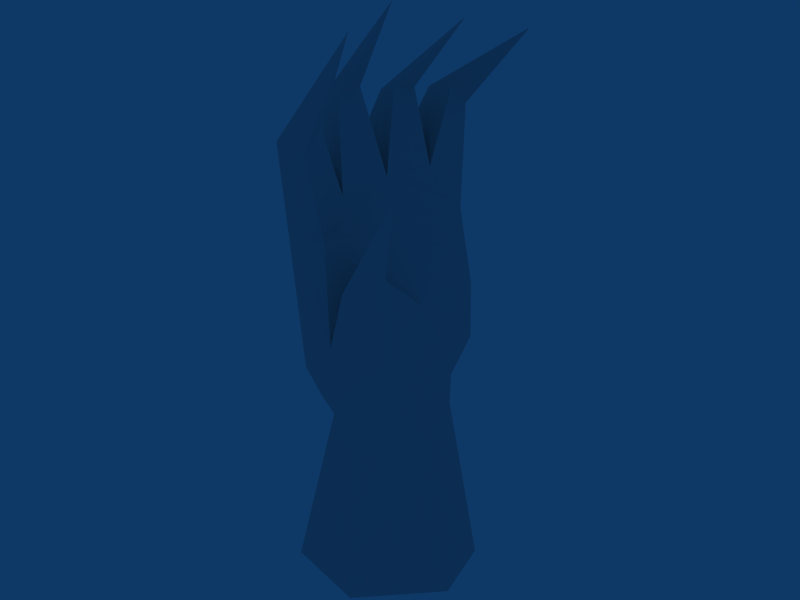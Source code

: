 # Source: paralysis.blend  (saved by Blender 2.49.2; exported with 4.5.12 LTS)
import bpy
from mathutils import Matrix  # noqa: F401  (used for matrix-valued properties, if any)

bpy.ops.wm.read_factory_settings(use_empty=True)
scene = bpy.context.scene
scene.name = 'Scene'

# ---- collections
col_collection_1 = bpy.data.collections.new('Collection 1'); scene.collection.children.link(col_collection_1)

# ---- materials (node trees are filled in below, after node groups)
mat_black = bpy.data.materials.new('black')
mat_black.alpha_threshold = 0.0
mat_black.roughness = 0.5
mat_black.line_color = (0.0, 0.0, 0.0, 1.0)

# ---- material node trees

# ---- world
world_world = bpy.data.worlds.new('World'); scene.world = world_world
world_world.color = (0.05656, 0.2208, 0.4)
world_world.use_sun_shadow = False
world_world.sun_shadow_jitter_overblur = 0.0
world_world.cycles.sampling_method = 'MANUAL'
world_world.cycles.sample_map_resolution = 256

# ---- meshes
me_cube = bpy.data.meshes.new('Cube')
me_cube.from_pydata([(0.07328, 0.04298, -0.1935), (0.08838, -0.02218, -0.1939), (0.02215, -0.09006, -0.1937), (-0.06658, -0.06695, -0.1998), (-0.09097, 0.02408, -0.1998), (-0.01992, 0.07962, -0.2011), (0.04225, -0.01455, -0.02229), (0.04159, 0.03604, -0.02447), (0.01564, -0.06214, -0.02411), (-0.02748, -0.05235, -0.02246), (-0.0457, 0.01897, -0.02046), (-0.007042, 0.06034, -0.02252), (0.03671, 0.04363, 0.0006043), (0.0412, -0.01715, 0.002724), (0.01569, -0.06737, -0.0002228), (-0.03215, -0.06232, -0.0002557), (-0.04828, 0.0228, 4.013e-05), (-0.009108, 0.06854, -0.0005367), (0.04363, -0.0273, 0.03011), (0.04883, 0.05684, 0.04172), (0.01701, -0.0856, 0.0285), (-0.04435, -0.07, 0.03), (-0.06298, 0.02835, 0.03024), (-0.01369, 0.08549, 0.03127), (0.05736, -0.06612, 0.07384), (0.03856, -0.005102, 0.09573), (0.005864, -0.08912, 0.07624), (0.04786, -0.06482, 0.1452), (0.06252, -0.08873, 0.1538), (0.03309, -0.1013, 0.1423), (0.0421, -0.0458, 0.2105), (0.02646, 0.08604, 0.07914), (-0.05484, -0.07373, 0.1637), (-0.03636, 0.07414, 0.1519), (-0.01222, -0.07376, 0.1643), (0.01668, 0.07886, 0.1573), (-0.04937, -0.03785, 0.1904), (-0.01334, -0.04802, 0.1995), (-0.01141, 0.007307, 0.2015), (-0.05754, 0.001688, 0.1905), (-0.05173, 0.0604, 0.1896), (-5.982e-05, 0.05387, 0.2006), (-0.04394, -0.09262, 0.2529), (-0.01848, -0.08655, 0.2453), (-0.04298, -0.07304, 0.2613), (-0.01676, -0.06813, 0.2628), (-0.05586, -0.02478, 0.2718), (-0.03314, -0.02904, 0.2771), (-0.03439, -0.0005027, 0.2802), (-0.06068, -0.0009816, 0.2716), (-0.02802, 0.03685, 0.2707), (-0.05027, 0.04496, 0.2642), (-0.04876, 0.07008, 0.2719), (-0.02502, 0.06155, 0.2673), (-0.03306, 0.1137, 0.245), (-0.006833, 0.1148, 0.2439), (-0.03995, 0.1018, 0.2565), (-0.01252, 0.101, 0.2631), (0.01571, -0.01664, 0.3622), (0.02893, 0.06275, 0.3375), (0.05074, 0.1275, 0.3198), (0.02022, -0.07351, 0.3488)], [], [(18, 24, 20), (18, 25, 24), (18, 19, 25), (20, 24, 26), (28, 30, 29), (27, 30, 28), (27, 29, 30), (20, 26, 21), (19, 31, 25), (19, 23, 31), (22, 33, 23), (21, 32, 22), (21, 26, 32), (22, 32, 33), (23, 33, 31), (25, 34, 26), (26, 34, 32), (25, 31, 35), (25, 35, 34), (31, 33, 35), (33, 39, 40), (32, 39, 33), (32, 36, 39), (34, 35, 38), (35, 41, 38), (34, 38, 37), (46, 47, 58), (49, 48, 58), (49, 46, 58), (47, 48, 58), (50, 51, 59), (52, 51, 59), (50, 53, 59), (53, 52, 59), (55, 54, 60), (54, 56, 60), (57, 55, 60), (56, 57, 60), (42, 43, 61), (45, 44, 61), (44, 42, 61), (43, 45, 61), (1, 2, 4), (2, 3, 4), (0, 1, 5), (1, 4, 5), (40, 41, 56), (41, 57, 56), (41, 35, 55), (41, 55, 57), (33, 40, 54), (40, 56, 54), (35, 33, 55), (33, 54, 55), (41, 40, 53), (40, 52, 53), (38, 41, 50), (41, 53, 50), (40, 39, 51), (40, 51, 52), (38, 39, 51), (38, 51, 50), (37, 38, 47), (38, 48, 47), (39, 36, 46), (39, 46, 49), (39, 38, 49), (38, 48, 49), (36, 37, 46), (37, 47, 46), (34, 37, 43), (37, 45, 43), (36, 32, 42), (36, 42, 44), (37, 36, 44), (37, 44, 45), (32, 34, 43), (32, 43, 42), (25, 26, 27), (26, 29, 27), (26, 24, 29), (24, 28, 29), (24, 25, 27), (24, 27, 28), (12, 17, 23), (12, 23, 19), (17, 16, 22), (17, 22, 23), (16, 15, 21), (16, 21, 22), (15, 14, 20), (15, 20, 21), (14, 13, 18), (14, 18, 20), (13, 12, 18), (12, 19, 18), (7, 11, 12), (11, 17, 12), (11, 10, 16), (11, 16, 17), (10, 9, 16), (9, 15, 16), (9, 8, 14), (9, 14, 15), (8, 6, 13), (8, 13, 14), (6, 7, 13), (7, 12, 13), (0, 5, 11), (0, 11, 7), (5, 4, 10), (5, 10, 11), (4, 3, 10), (3, 9, 10), (3, 2, 9), (2, 8, 9), (2, 1, 6), (2, 6, 8), (1, 0, 6), (0, 7, 6)])
me_cube.materials.append(mat_black)
me_cube.use_remesh_preserve_volume = False
me_cube.use_remesh_preserve_attributes = False
me_cube.use_mirror_vertex_groups = False
me_cube.update()

# ---- objects
ob_cube = bpy.data.objects.new('Cube', me_cube)

# ---- transforms, parenting, visibility, modifiers, constraints
ob_cube.location = (0.0, 0.0, 0.0)
ob_cube.lock_rotations_4d = False
ob_cube.empty_display_type = 'ARROWS'
ob_cube.color = (0.0, 0.0, 0.0, 1.0)
ob_cube.lineart.crease_threshold = 0.0

# ---- collection membership
col_collection_1.objects.link(ob_cube)

# ---- scene / render settings (as saved in the file)
scene.frame_start = 1; scene.frame_end = 250; scene.frame_set(1)
scene.render.engine = 'BLENDER_EEVEE_NEXT'
scene.render.image_settings.file_format = 'JPEG'
scene.render.image_settings.color_mode = 'RGB'
scene.render.image_settings.compression = 90
scene.render.resolution_x = 800
scene.render.resolution_y = 600
scene.render.pixel_aspect_x = 100.0
scene.render.pixel_aspect_y = 100.0
scene.render.fps = 25
scene.render.dither_intensity = 0.0
scene.render.use_compositing = False
scene.render.use_sequencer = False
scene.render.bake_margin = 2
scene.render.bake_bias = 0.0
scene.render.use_stamp_time = False
scene.render.use_stamp_date = False
scene.render.use_stamp_frame = False
scene.render.use_stamp_camera = False
scene.render.use_stamp_scene = False
scene.render.use_stamp_filename = False
scene.render.use_stamp_render_time = False
scene.render.stamp_font_size = 0
scene.cycles.use_denoising = False
scene.cycles.samples = 10
scene.cycles.sampling_pattern = 'TABULATED_SOBOL'
scene.cycles.light_sampling_threshold = 0.0
scene.cycles.use_adaptive_sampling = False
scene.cycles.use_light_tree = False
scene.cycles.blur_glossy = 0.0
scene.cycles.volume_bounces = 1
scene.cycles.pixel_filter_type = 'GAUSSIAN'
scene.cycles.sample_clamp_indirect = 0.0
scene.view_settings.view_transform = 'Raw'
bpy.context.view_layer.update()

# ---- added for rendering (the .blend has no active camera): camera
cam_auto = bpy.data.cameras.new('AutoCamera')
cam_auto.lens = 50.0
cam_auto.sensor_width = 36.0
cam_auto.clip_end = 1000.0
ob_auto_camera = bpy.data.objects.new('AutoCamera', cam_auto)
scene.collection.objects.link(ob_auto_camera)
ob_auto_camera.location = (0.585258, -0.690754, 0.549815)
ob_auto_camera.rotation_euler = (1.09748, -7.21219e-08, 0.694738)
scene.camera = ob_auto_camera
bpy.context.view_layer.update()
